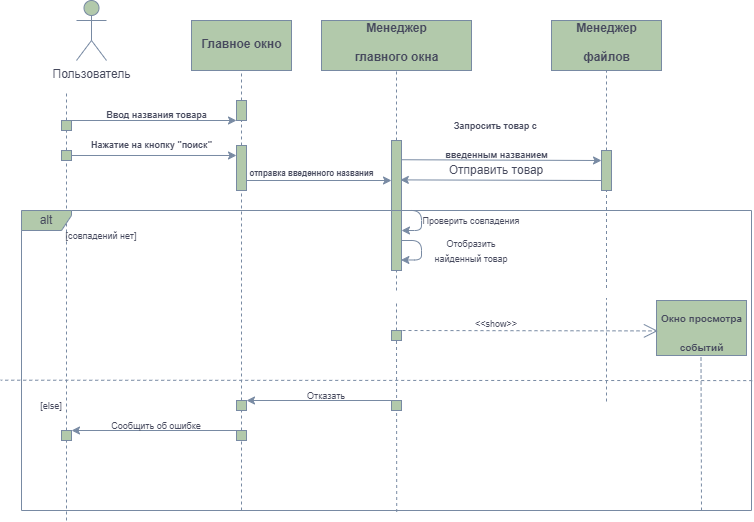

The diagram above was exported from draw.io. Its source (the exported page's mxGraphModel, read from the mxfile embedded in the PNG):
<mxGraphModel dx="1050" dy="669" grid="1" gridSize="10" guides="1" tooltips="1" connect="1" arrows="1" fold="1" page="1" pageScale="1" pageWidth="827" pageHeight="1169" background="#FFFFFF" math="0" shadow="0">
  <root>
    <mxCell id="0" />
    <mxCell id="1" parent="0" />
    <mxCell id="K6HCk1tsAgLE9_qAehCi-3" value="" style="endArrow=none;dashed=1;html=1;rounded=0;labelBackgroundColor=none;fontColor=default;strokeColor=#788AA3;" parent="1" source="K6HCk1tsAgLE9_qAehCi-8" edge="1">
      <mxGeometry width="50" height="50" relative="1" as="geometry">
        <mxPoint x="105" y="310" as="sourcePoint" />
        <mxPoint x="105" y="130" as="targetPoint" />
      </mxGeometry>
    </mxCell>
    <mxCell id="K6HCk1tsAgLE9_qAehCi-4" value="Пользователь" style="shape=umlActor;verticalLabelPosition=bottom;verticalAlign=top;html=1;outlineConnect=0;labelBackgroundColor=none;fillColor=#B2C9AB;strokeColor=#788AA3;fontColor=#46495D;rounded=0;" parent="1" vertex="1">
      <mxGeometry x="115" y="40" width="30" height="60" as="geometry" />
    </mxCell>
    <mxCell id="K6HCk1tsAgLE9_qAehCi-9" value="" style="endArrow=none;dashed=1;html=1;rounded=0;labelBackgroundColor=none;fontColor=default;strokeColor=#788AA3;" parent="1" source="K6HCk1tsAgLE9_qAehCi-16" target="K6HCk1tsAgLE9_qAehCi-8" edge="1">
      <mxGeometry width="50" height="50" relative="1" as="geometry">
        <mxPoint x="105" y="310" as="sourcePoint" />
        <mxPoint x="105" y="130" as="targetPoint" />
      </mxGeometry>
    </mxCell>
    <mxCell id="K6HCk1tsAgLE9_qAehCi-8" value="" style="rounded=0;whiteSpace=wrap;html=1;labelBackgroundColor=none;fillColor=#B2C9AB;strokeColor=#788AA3;fontColor=#46495D;" parent="1" vertex="1">
      <mxGeometry x="100" y="160" width="10" height="10" as="geometry" />
    </mxCell>
    <mxCell id="K6HCk1tsAgLE9_qAehCi-10" value="" style="endArrow=classic;html=1;rounded=0;exitX=0.5;exitY=0;exitDx=0;exitDy=0;entryX=0;entryY=1;entryDx=0;entryDy=0;labelBackgroundColor=none;fontColor=default;strokeColor=#788AA3;" parent="1" source="K6HCk1tsAgLE9_qAehCi-8" target="K6HCk1tsAgLE9_qAehCi-14" edge="1">
      <mxGeometry width="50" height="50" relative="1" as="geometry">
        <mxPoint x="150" y="240" as="sourcePoint" />
        <mxPoint x="210" y="160" as="targetPoint" />
      </mxGeometry>
    </mxCell>
    <mxCell id="K6HCk1tsAgLE9_qAehCi-11" value="" style="rounded=0;whiteSpace=wrap;html=1;labelBackgroundColor=none;fillColor=#B2C9AB;strokeColor=#788AA3;fontColor=#46495D;" parent="1" vertex="1">
      <mxGeometry x="230" y="60" width="100" height="50" as="geometry" />
    </mxCell>
    <mxCell id="K6HCk1tsAgLE9_qAehCi-12" value="&lt;font style=&quot;font-size: 12px;&quot;&gt;Главное окно&lt;br&gt;&lt;/font&gt;" style="text;strokeColor=none;fillColor=none;html=1;fontSize=24;fontStyle=1;verticalAlign=middle;align=center;labelBackgroundColor=none;fontColor=#46495D;rounded=0;" parent="1" vertex="1">
      <mxGeometry x="230" y="60" width="100" height="40" as="geometry" />
    </mxCell>
    <mxCell id="K6HCk1tsAgLE9_qAehCi-13" value="" style="endArrow=none;dashed=1;html=1;rounded=0;entryX=0.5;entryY=1;entryDx=0;entryDy=0;labelBackgroundColor=none;fontColor=default;strokeColor=#788AA3;" parent="1" source="K6HCk1tsAgLE9_qAehCi-14" target="K6HCk1tsAgLE9_qAehCi-11" edge="1">
      <mxGeometry width="50" height="50" relative="1" as="geometry">
        <mxPoint x="280" y="310" as="sourcePoint" />
        <mxPoint x="280" y="130" as="targetPoint" />
      </mxGeometry>
    </mxCell>
    <mxCell id="K6HCk1tsAgLE9_qAehCi-15" value="" style="endArrow=none;dashed=1;html=1;rounded=0;labelBackgroundColor=none;fontColor=default;strokeColor=#788AA3;" parent="1" source="K6HCk1tsAgLE9_qAehCi-19" target="K6HCk1tsAgLE9_qAehCi-14" edge="1">
      <mxGeometry width="50" height="50" relative="1" as="geometry">
        <mxPoint x="280" y="310" as="sourcePoint" />
        <mxPoint x="280" y="130" as="targetPoint" />
      </mxGeometry>
    </mxCell>
    <mxCell id="K6HCk1tsAgLE9_qAehCi-14" value="" style="rounded=0;whiteSpace=wrap;html=1;labelBackgroundColor=none;fillColor=#B2C9AB;strokeColor=#788AA3;fontColor=#46495D;" parent="1" vertex="1">
      <mxGeometry x="275" y="140" width="10" height="20" as="geometry" />
    </mxCell>
    <mxCell id="K6HCk1tsAgLE9_qAehCi-17" value="" style="endArrow=none;dashed=1;html=1;rounded=0;labelBackgroundColor=none;fontColor=default;strokeColor=#788AA3;" parent="1" source="K6HCk1tsAgLE9_qAehCi-101" target="K6HCk1tsAgLE9_qAehCi-16" edge="1">
      <mxGeometry width="50" height="50" relative="1" as="geometry">
        <mxPoint x="105" y="560" as="sourcePoint" />
        <mxPoint x="105" y="170" as="targetPoint" />
      </mxGeometry>
    </mxCell>
    <mxCell id="K6HCk1tsAgLE9_qAehCi-16" value="" style="rounded=0;whiteSpace=wrap;html=1;labelBackgroundColor=none;fillColor=#B2C9AB;strokeColor=#788AA3;fontColor=#46495D;" parent="1" vertex="1">
      <mxGeometry x="100" y="190" width="10" height="10" as="geometry" />
    </mxCell>
    <mxCell id="K6HCk1tsAgLE9_qAehCi-18" value="" style="endArrow=classic;html=1;rounded=0;exitX=1;exitY=0.5;exitDx=0;exitDy=0;labelBackgroundColor=none;fontColor=default;strokeColor=#788AA3;entryX=0;entryY=0.222;entryDx=0;entryDy=0;entryPerimeter=0;" parent="1" source="K6HCk1tsAgLE9_qAehCi-16" target="K6HCk1tsAgLE9_qAehCi-19" edge="1">
      <mxGeometry width="50" height="50" relative="1" as="geometry">
        <mxPoint x="130" y="190" as="sourcePoint" />
        <mxPoint x="275" y="190" as="targetPoint" />
      </mxGeometry>
    </mxCell>
    <mxCell id="K6HCk1tsAgLE9_qAehCi-20" value="" style="endArrow=none;dashed=1;html=1;rounded=0;labelBackgroundColor=none;fontColor=default;strokeColor=#788AA3;" parent="1" source="K6HCk1tsAgLE9_qAehCi-103" target="K6HCk1tsAgLE9_qAehCi-19" edge="1">
      <mxGeometry width="50" height="50" relative="1" as="geometry">
        <mxPoint x="280" y="560" as="sourcePoint" />
        <mxPoint x="280" y="160" as="targetPoint" />
      </mxGeometry>
    </mxCell>
    <mxCell id="K6HCk1tsAgLE9_qAehCi-19" value="" style="rounded=0;whiteSpace=wrap;html=1;labelBackgroundColor=none;fillColor=#B2C9AB;strokeColor=#788AA3;fontColor=#46495D;" parent="1" vertex="1">
      <mxGeometry x="275" y="185" width="10" height="45" as="geometry" />
    </mxCell>
    <mxCell id="K6HCk1tsAgLE9_qAehCi-21" value="" style="endArrow=classic;html=1;rounded=0;exitX=0.5;exitY=0;exitDx=0;exitDy=0;entryX=0;entryY=1;entryDx=0;entryDy=0;labelBackgroundColor=none;fontColor=default;strokeColor=#788AA3;" parent="1" edge="1">
      <mxGeometry width="50" height="50" relative="1" as="geometry">
        <mxPoint x="285" y="220" as="sourcePoint" />
        <mxPoint x="430" y="220" as="targetPoint" />
      </mxGeometry>
    </mxCell>
    <mxCell id="K6HCk1tsAgLE9_qAehCi-22" value="&lt;font style=&quot;font-size: 8px;&quot;&gt;отправка введенного названия&lt;br&gt;&lt;/font&gt;" style="text;strokeColor=none;fillColor=none;html=1;fontSize=24;fontStyle=1;verticalAlign=middle;align=center;labelBackgroundColor=none;fontColor=#46495D;rounded=0;" parent="1" vertex="1">
      <mxGeometry x="300" y="187.5" width="100" height="40" as="geometry" />
    </mxCell>
    <mxCell id="K6HCk1tsAgLE9_qAehCi-23" value="" style="rounded=0;whiteSpace=wrap;html=1;labelBackgroundColor=none;fillColor=#B2C9AB;strokeColor=#788AA3;fontColor=#46495D;" parent="1" vertex="1">
      <mxGeometry x="360" y="60" width="150" height="50" as="geometry" />
    </mxCell>
    <mxCell id="K6HCk1tsAgLE9_qAehCi-24" value="&lt;font style=&quot;font-size: 12px;&quot;&gt;Менеджер&lt;br&gt;главного окна&lt;br&gt;&lt;/font&gt;" style="text;strokeColor=none;fillColor=none;html=1;fontSize=24;fontStyle=1;verticalAlign=middle;align=center;labelBackgroundColor=none;fontColor=#46495D;rounded=0;" parent="1" vertex="1">
      <mxGeometry x="385" y="57.5" width="100" height="40" as="geometry" />
    </mxCell>
    <mxCell id="K6HCk1tsAgLE9_qAehCi-26" value="" style="endArrow=none;dashed=1;html=1;rounded=0;entryX=0.5;entryY=1;entryDx=0;entryDy=0;labelBackgroundColor=none;fontColor=default;strokeColor=#788AA3;" parent="1" target="K6HCk1tsAgLE9_qAehCi-23" edge="1">
      <mxGeometry width="50" height="50" relative="1" as="geometry">
        <mxPoint x="435" y="330" as="sourcePoint" />
        <mxPoint x="434.66" y="130" as="targetPoint" />
      </mxGeometry>
    </mxCell>
    <mxCell id="K6HCk1tsAgLE9_qAehCi-74" style="edgeStyle=orthogonalEdgeStyle;orthogonalLoop=1;jettySize=auto;html=1;strokeColor=#788AA3;fontColor=#46495D;fillColor=#B2C9AB;" parent="1" source="K6HCk1tsAgLE9_qAehCi-29" edge="1">
      <mxGeometry relative="1" as="geometry">
        <mxPoint x="440" y="270" as="targetPoint" />
        <Array as="points">
          <mxPoint x="460" y="250" />
          <mxPoint x="460" y="270" />
        </Array>
      </mxGeometry>
    </mxCell>
    <mxCell id="K6HCk1tsAgLE9_qAehCi-29" value="" style="rounded=0;whiteSpace=wrap;html=1;labelBackgroundColor=none;fillColor=#B2C9AB;strokeColor=#788AA3;fontColor=#46495D;" parent="1" vertex="1">
      <mxGeometry x="430" y="180" width="10" height="130" as="geometry" />
    </mxCell>
    <mxCell id="K6HCk1tsAgLE9_qAehCi-32" value="" style="endArrow=none;dashed=1;html=1;rounded=0;labelBackgroundColor=none;fontColor=default;strokeColor=#788AA3;" parent="1" source="K6HCk1tsAgLE9_qAehCi-79" edge="1">
      <mxGeometry width="50" height="50" relative="1" as="geometry">
        <mxPoint x="435" y="440" as="sourcePoint" />
        <mxPoint x="435" y="340" as="targetPoint" />
      </mxGeometry>
    </mxCell>
    <mxCell id="K6HCk1tsAgLE9_qAehCi-37" value="" style="rounded=0;whiteSpace=wrap;html=1;labelBackgroundColor=none;fillColor=#B2C9AB;strokeColor=#788AA3;fontColor=#46495D;" parent="1" vertex="1">
      <mxGeometry x="695" y="340" width="90" height="55" as="geometry" />
    </mxCell>
    <mxCell id="K6HCk1tsAgLE9_qAehCi-38" value="&lt;font style=&quot;font-size: 10px;&quot;&gt;Окно просмотра&lt;br&gt; событий&lt;br&gt;&lt;/font&gt;" style="text;strokeColor=none;fillColor=none;html=1;fontSize=24;fontStyle=1;verticalAlign=middle;align=center;labelBackgroundColor=none;fontColor=#46495D;rounded=0;" parent="1" vertex="1">
      <mxGeometry x="705" y="347.5" width="70" height="40" as="geometry" />
    </mxCell>
    <mxCell id="K6HCk1tsAgLE9_qAehCi-46" value="" style="rounded=0;whiteSpace=wrap;html=1;labelBackgroundColor=none;fillColor=#B2C9AB;strokeColor=#788AA3;fontColor=#46495D;" parent="1" vertex="1">
      <mxGeometry x="715" y="370" as="geometry" />
    </mxCell>
    <mxCell id="K6HCk1tsAgLE9_qAehCi-50" value="" style="rounded=0;whiteSpace=wrap;html=1;labelBackgroundColor=none;fillColor=#B2C9AB;strokeColor=#788AA3;fontColor=#46495D;" parent="1" vertex="1">
      <mxGeometry x="50" y="90" as="geometry" />
    </mxCell>
    <mxCell id="K6HCk1tsAgLE9_qAehCi-58" value="&lt;div&gt;&lt;font style=&quot;font-size: 9px;&quot;&gt;Запросить товар с&amp;nbsp;&lt;/font&gt;&lt;/div&gt;&lt;div&gt;&lt;font style=&quot;font-size: 9px;&quot;&gt;введенным названием&lt;br&gt;&lt;/font&gt;&lt;/div&gt;" style="text;strokeColor=none;fillColor=none;html=1;fontSize=24;fontStyle=1;verticalAlign=middle;align=center;labelBackgroundColor=none;fontColor=#46495D;rounded=0;" parent="1" vertex="1">
      <mxGeometry x="485" y="155" width="100" height="40" as="geometry" />
    </mxCell>
    <mxCell id="K6HCk1tsAgLE9_qAehCi-57" value="&lt;font style=&quot;font-size: 9px;&quot;&gt;Нажатие на кнопку &quot;поиск&quot;&lt;br&gt;&lt;/font&gt;" style="text;strokeColor=none;fillColor=none;html=1;fontSize=24;fontStyle=1;verticalAlign=middle;align=center;labelBackgroundColor=none;fontColor=#46495D;rounded=0;" parent="1" vertex="1">
      <mxGeometry x="140" y="160" width="100" height="40" as="geometry" />
    </mxCell>
    <mxCell id="K6HCk1tsAgLE9_qAehCi-62" value="" style="rounded=0;whiteSpace=wrap;html=1;labelBackgroundColor=none;fillColor=#B2C9AB;strokeColor=#788AA3;fontColor=#46495D;" parent="1" vertex="1">
      <mxGeometry x="590" y="60" width="110" height="50" as="geometry" />
    </mxCell>
    <mxCell id="K6HCk1tsAgLE9_qAehCi-63" value="&lt;font style=&quot;font-size: 12px;&quot;&gt;Менеджер&lt;br&gt;файлов&lt;br&gt;&lt;/font&gt;" style="text;strokeColor=none;fillColor=none;html=1;fontSize=24;fontStyle=1;verticalAlign=middle;align=center;labelBackgroundColor=none;fontColor=#46495D;rounded=0;" parent="1" vertex="1">
      <mxGeometry x="595" y="60" width="100" height="35" as="geometry" />
    </mxCell>
    <mxCell id="K6HCk1tsAgLE9_qAehCi-66" value="" style="endArrow=none;dashed=1;html=1;strokeColor=#788AA3;fontColor=#46495D;fillColor=#B2C9AB;entryX=0.5;entryY=1;entryDx=0;entryDy=0;" parent="1" source="K6HCk1tsAgLE9_qAehCi-70" target="K6HCk1tsAgLE9_qAehCi-62" edge="1">
      <mxGeometry width="50" height="50" relative="1" as="geometry">
        <mxPoint x="645" y="441" as="sourcePoint" />
        <mxPoint x="660" y="110" as="targetPoint" />
      </mxGeometry>
    </mxCell>
    <mxCell id="K6HCk1tsAgLE9_qAehCi-71" value="" style="endArrow=none;dashed=1;html=1;strokeColor=#788AA3;fontColor=#46495D;fillColor=#B2C9AB;entryX=0.5;entryY=1;entryDx=0;entryDy=0;" parent="1" target="K6HCk1tsAgLE9_qAehCi-70" edge="1">
      <mxGeometry width="50" height="50" relative="1" as="geometry">
        <mxPoint x="645" y="327.5" as="sourcePoint" />
        <mxPoint x="645" y="110" as="targetPoint" />
      </mxGeometry>
    </mxCell>
    <mxCell id="K6HCk1tsAgLE9_qAehCi-70" value="" style="rounded=0;whiteSpace=wrap;html=1;labelBackgroundColor=none;fillColor=#B2C9AB;strokeColor=#788AA3;fontColor=#46495D;" parent="1" vertex="1">
      <mxGeometry x="640" y="190" width="10" height="40" as="geometry" />
    </mxCell>
    <mxCell id="K6HCk1tsAgLE9_qAehCi-73" value="&lt;div&gt;Отправить товар&lt;/div&gt;" style="text;html=1;align=center;verticalAlign=middle;whiteSpace=wrap;rounded=0;fontColor=#46495D;" parent="1" vertex="1">
      <mxGeometry x="470" y="195" width="130" height="30" as="geometry" />
    </mxCell>
    <mxCell id="K6HCk1tsAgLE9_qAehCi-75" style="edgeStyle=orthogonalEdgeStyle;orthogonalLoop=1;jettySize=auto;html=1;strokeColor=#788AA3;fontColor=#46495D;fillColor=#B2C9AB;entryX=0.937;entryY=0.919;entryDx=0;entryDy=0;entryPerimeter=0;" parent="1" target="K6HCk1tsAgLE9_qAehCi-29" edge="1">
      <mxGeometry relative="1" as="geometry">
        <mxPoint x="440" y="300" as="targetPoint" />
        <mxPoint x="440" y="280" as="sourcePoint" />
        <Array as="points">
          <mxPoint x="460" y="280" />
          <mxPoint x="460" y="300" />
        </Array>
      </mxGeometry>
    </mxCell>
    <mxCell id="K6HCk1tsAgLE9_qAehCi-76" value="&lt;font style=&quot;font-size: 9px;&quot;&gt;Проверить совпадения&lt;br&gt;&lt;/font&gt;" style="text;html=1;align=center;verticalAlign=middle;whiteSpace=wrap;rounded=0;fontColor=#46495D;" parent="1" vertex="1">
      <mxGeometry x="460" y="245" width="100" height="30" as="geometry" />
    </mxCell>
    <mxCell id="K6HCk1tsAgLE9_qAehCi-77" value="&lt;font style=&quot;font-size: 9px;&quot;&gt;Отобразить найденный товар&lt;br&gt;&lt;/font&gt;" style="text;html=1;align=center;verticalAlign=middle;whiteSpace=wrap;rounded=0;fontColor=#46495D;" parent="1" vertex="1">
      <mxGeometry x="460" y="275" width="100" height="30" as="geometry" />
    </mxCell>
    <mxCell id="K6HCk1tsAgLE9_qAehCi-80" value="" style="endArrow=none;dashed=1;html=1;rounded=0;labelBackgroundColor=none;fontColor=default;strokeColor=#788AA3;exitX=0.514;exitY=1.005;exitDx=0;exitDy=0;exitPerimeter=0;" parent="1" source="K6HCk1tsAgLE9_qAehCi-100" target="K6HCk1tsAgLE9_qAehCi-79" edge="1">
      <mxGeometry width="50" height="50" relative="1" as="geometry">
        <mxPoint x="435" y="560" as="sourcePoint" />
        <mxPoint x="435" y="340" as="targetPoint" />
      </mxGeometry>
    </mxCell>
    <mxCell id="K6HCk1tsAgLE9_qAehCi-79" value="" style="rounded=0;whiteSpace=wrap;html=1;labelBackgroundColor=none;fillColor=#B2C9AB;strokeColor=#788AA3;fontColor=#46495D;" parent="1" vertex="1">
      <mxGeometry x="430" y="370" width="10" height="10" as="geometry" />
    </mxCell>
    <mxCell id="K6HCk1tsAgLE9_qAehCi-87" value="" style="endArrow=none;dashed=1;html=1;strokeColor=#788AA3;fontColor=#46495D;fillColor=#B2C9AB;entryX=0.5;entryY=1;entryDx=0;entryDy=0;" parent="1" edge="1">
      <mxGeometry width="50" height="50" relative="1" as="geometry">
        <mxPoint x="645" y="441" as="sourcePoint" />
        <mxPoint x="645" y="337.5" as="targetPoint" />
      </mxGeometry>
    </mxCell>
    <mxCell id="K6HCk1tsAgLE9_qAehCi-88" value="" style="endArrow=open;endSize=12;dashed=1;html=1;strokeColor=#788AA3;fontColor=#46495D;fillColor=#B2C9AB;entryX=0.016;entryY=0.553;entryDx=0;entryDy=0;entryPerimeter=0;" parent="1" target="K6HCk1tsAgLE9_qAehCi-37" edge="1">
      <mxGeometry width="160" relative="1" as="geometry">
        <mxPoint x="435" y="370" as="sourcePoint" />
        <mxPoint x="690" y="370" as="targetPoint" />
      </mxGeometry>
    </mxCell>
    <mxCell id="K6HCk1tsAgLE9_qAehCi-90" value="&lt;font style=&quot;font-size: 9px;&quot;&gt;&amp;lt;&amp;lt;show&amp;gt;&amp;gt;&lt;/font&gt;" style="text;html=1;align=center;verticalAlign=middle;whiteSpace=wrap;rounded=0;fontColor=#46495D;" parent="1" vertex="1">
      <mxGeometry x="505" y="347.5" width="60" height="30" as="geometry" />
    </mxCell>
    <mxCell id="K6HCk1tsAgLE9_qAehCi-91" value="" style="endArrow=none;dashed=1;html=1;strokeColor=#788AA3;fontColor=#46495D;fillColor=#B2C9AB;entryX=0.5;entryY=1;entryDx=0;entryDy=0;" parent="1" edge="1">
      <mxGeometry width="50" height="50" relative="1" as="geometry">
        <mxPoint x="740" y="550" as="sourcePoint" />
        <mxPoint x="739.5" y="395" as="targetPoint" />
      </mxGeometry>
    </mxCell>
    <mxCell id="K6HCk1tsAgLE9_qAehCi-95" value="" style="endArrow=classic;html=1;strokeColor=#788AA3;fontColor=#46495D;fillColor=#B2C9AB;entryX=0;entryY=0.25;entryDx=0;entryDy=0;exitX=0.99;exitY=0.148;exitDx=0;exitDy=0;exitPerimeter=0;" parent="1" source="K6HCk1tsAgLE9_qAehCi-29" target="K6HCk1tsAgLE9_qAehCi-70" edge="1">
      <mxGeometry width="50" height="50" relative="1" as="geometry">
        <mxPoint x="450" y="200" as="sourcePoint" />
        <mxPoint x="600" y="200" as="targetPoint" />
      </mxGeometry>
    </mxCell>
    <mxCell id="K6HCk1tsAgLE9_qAehCi-96" value="" style="endArrow=classic;html=1;strokeColor=#788AA3;fontColor=#46495D;fillColor=#B2C9AB;exitX=0;exitY=0.75;exitDx=0;exitDy=0;entryX=0.883;entryY=0.303;entryDx=0;entryDy=0;entryPerimeter=0;" parent="1" source="K6HCk1tsAgLE9_qAehCi-70" target="K6HCk1tsAgLE9_qAehCi-29" edge="1">
      <mxGeometry width="50" height="50" relative="1" as="geometry">
        <mxPoint x="510" y="250" as="sourcePoint" />
        <mxPoint x="560" y="200" as="targetPoint" />
      </mxGeometry>
    </mxCell>
    <mxCell id="K6HCk1tsAgLE9_qAehCi-97" value="&lt;font style=&quot;font-size: 9px;&quot;&gt;[совпадений нет]&lt;/font&gt;" style="text;html=1;align=center;verticalAlign=middle;whiteSpace=wrap;rounded=0;fontColor=#46495D;" parent="1" vertex="1">
      <mxGeometry x="90" y="260" width="100" height="30" as="geometry" />
    </mxCell>
    <mxCell id="K6HCk1tsAgLE9_qAehCi-98" value="" style="endArrow=none;dashed=1;html=1;strokeColor=#788AA3;fontColor=#46495D;fillColor=#B2C9AB;entryX=-0.001;entryY=0.599;entryDx=0;entryDy=0;entryPerimeter=0;exitX=1.001;exitY=0.567;exitDx=0;exitDy=0;exitPerimeter=0;" parent="1" source="K6HCk1tsAgLE9_qAehCi-100" edge="1">
      <mxGeometry width="50" height="50" relative="1" as="geometry">
        <mxPoint x="820" y="420.60000000000014" as="sourcePoint" />
        <mxPoint x="39.22000000000003" y="419.70000000000005" as="targetPoint" />
      </mxGeometry>
    </mxCell>
    <mxCell id="K6HCk1tsAgLE9_qAehCi-100" value="alt" style="shape=umlFrame;whiteSpace=wrap;html=1;pointerEvents=0;strokeColor=#788AA3;fontColor=#46495D;fillColor=#B2C9AB;width=50;height=20;" parent="1" vertex="1">
      <mxGeometry x="60" y="250" width="730" height="300" as="geometry" />
    </mxCell>
    <mxCell id="K6HCk1tsAgLE9_qAehCi-102" value="" style="endArrow=none;dashed=1;html=1;rounded=0;labelBackgroundColor=none;fontColor=default;strokeColor=#788AA3;" parent="1" target="K6HCk1tsAgLE9_qAehCi-101" edge="1">
      <mxGeometry width="50" height="50" relative="1" as="geometry">
        <mxPoint x="105" y="560" as="sourcePoint" />
        <mxPoint x="105" y="200" as="targetPoint" />
      </mxGeometry>
    </mxCell>
    <mxCell id="K6HCk1tsAgLE9_qAehCi-101" value="" style="rounded=0;whiteSpace=wrap;html=1;labelBackgroundColor=none;fillColor=#B2C9AB;strokeColor=#788AA3;fontColor=#46495D;" parent="1" vertex="1">
      <mxGeometry x="100" y="470" width="10" height="10" as="geometry" />
    </mxCell>
    <mxCell id="K6HCk1tsAgLE9_qAehCi-104" value="" style="endArrow=none;dashed=1;html=1;rounded=0;labelBackgroundColor=none;fontColor=default;strokeColor=#788AA3;" parent="1" target="K6HCk1tsAgLE9_qAehCi-103" edge="1">
      <mxGeometry width="50" height="50" relative="1" as="geometry">
        <mxPoint x="280" y="550" as="sourcePoint" />
        <mxPoint x="280" y="230" as="targetPoint" />
      </mxGeometry>
    </mxCell>
    <mxCell id="K6HCk1tsAgLE9_qAehCi-103" value="" style="rounded=0;whiteSpace=wrap;html=1;labelBackgroundColor=none;fillColor=#B2C9AB;strokeColor=#788AA3;fontColor=#46495D;" parent="1" vertex="1">
      <mxGeometry x="275" y="470" width="10" height="10" as="geometry" />
    </mxCell>
    <mxCell id="K6HCk1tsAgLE9_qAehCi-105" value="" style="rounded=0;whiteSpace=wrap;html=1;labelBackgroundColor=none;fillColor=#B2C9AB;strokeColor=#788AA3;fontColor=#46495D;" parent="1" vertex="1">
      <mxGeometry x="275" y="440" width="10" height="10" as="geometry" />
    </mxCell>
    <mxCell id="K6HCk1tsAgLE9_qAehCi-106" value="" style="rounded=0;whiteSpace=wrap;html=1;labelBackgroundColor=none;fillColor=#B2C9AB;strokeColor=#788AA3;fontColor=#46495D;" parent="1" vertex="1">
      <mxGeometry x="430" y="440" width="10" height="10" as="geometry" />
    </mxCell>
    <mxCell id="K6HCk1tsAgLE9_qAehCi-107" value="&lt;font style=&quot;font-size: 9px;&quot;&gt;[else]&lt;/font&gt;" style="text;html=1;align=center;verticalAlign=middle;whiteSpace=wrap;rounded=0;fontColor=#46495D;" parent="1" vertex="1">
      <mxGeometry x="60" y="430" width="60" height="30" as="geometry" />
    </mxCell>
    <mxCell id="K6HCk1tsAgLE9_qAehCi-108" value="" style="endArrow=classic;html=1;strokeColor=#788AA3;fontColor=#46495D;fillColor=#B2C9AB;exitX=0.5;exitY=0;exitDx=0;exitDy=0;entryX=1;entryY=0;entryDx=0;entryDy=0;" parent="1" source="K6HCk1tsAgLE9_qAehCi-106" target="K6HCk1tsAgLE9_qAehCi-105" edge="1">
      <mxGeometry width="50" height="50" relative="1" as="geometry">
        <mxPoint x="210" y="400" as="sourcePoint" />
        <mxPoint x="260" y="350" as="targetPoint" />
      </mxGeometry>
    </mxCell>
    <mxCell id="K6HCk1tsAgLE9_qAehCi-109" value="" style="endArrow=classic;html=1;strokeColor=#788AA3;fontColor=#46495D;fillColor=#B2C9AB;exitX=0.5;exitY=0;exitDx=0;exitDy=0;entryX=1;entryY=0;entryDx=0;entryDy=0;" parent="1" source="K6HCk1tsAgLE9_qAehCi-103" edge="1">
      <mxGeometry width="50" height="50" relative="1" as="geometry">
        <mxPoint x="260" y="470" as="sourcePoint" />
        <mxPoint x="110" y="470" as="targetPoint" />
      </mxGeometry>
    </mxCell>
    <mxCell id="K6HCk1tsAgLE9_qAehCi-110" value="&lt;font style=&quot;font-size: 9px;&quot;&gt;Cообщить об ошибке&lt;/font&gt;" style="text;html=1;align=center;verticalAlign=middle;whiteSpace=wrap;rounded=0;fontColor=#46495D;" parent="1" vertex="1">
      <mxGeometry x="130" y="450" width="130" height="30" as="geometry" />
    </mxCell>
    <mxCell id="K6HCk1tsAgLE9_qAehCi-111" value="&lt;font style=&quot;font-size: 9px;&quot;&gt;Отказать&lt;/font&gt;" style="text;html=1;align=center;verticalAlign=middle;whiteSpace=wrap;rounded=0;fontColor=#46495D;" parent="1" vertex="1">
      <mxGeometry x="300" y="420" width="130" height="30" as="geometry" />
    </mxCell>
    <mxCell id="K6HCk1tsAgLE9_qAehCi-112" value="&lt;font style=&quot;font-size: 9px;&quot;&gt;Ввод названия товара&lt;br&gt;&lt;/font&gt;" style="text;strokeColor=none;fillColor=none;html=1;fontSize=24;fontStyle=1;verticalAlign=middle;align=center;labelBackgroundColor=none;fontColor=#46495D;rounded=0;" parent="1" vertex="1">
      <mxGeometry x="145" y="130" width="100" height="40" as="geometry" />
    </mxCell>
  </root>
</mxGraphModel>